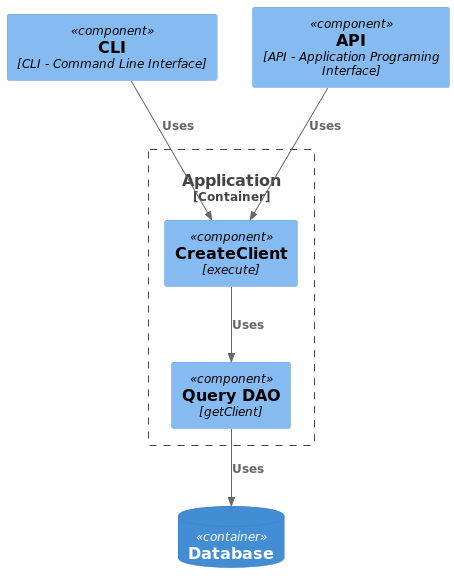

The diagram above was rendered by PlantUML. Its source (embedded in the PNG):
@startuml
!include https://raw.githubusercontent.com/plantuml-stdlib/C4-PlantUML/master/C4_Component.puml

Component(cli, "CLI", "", $techn="CLI - Command Line Interface")
Component(api, "API", "", $techn="API - Application Programing Interface")
ContainerDb(db, "Database")

Container_Boundary(application, "Application") {
 Component(createClient, "CreateClient", "execute")
 Component(query, "Query DAO", "getClient")

 Rel(createClient, query, "Uses")
}

Rel(query, db, "Uses")
Rel(cli, createClient, "Uses")
Rel(api, createClient, "Uses")
@enduml